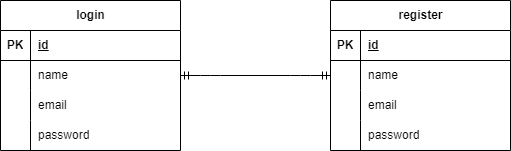

The diagram above was exported from draw.io. Its source (the exported page's mxGraphModel, read from the mxfile embedded in the PNG):
<mxGraphModel dx="353" dy="563" grid="1" gridSize="10" guides="1" tooltips="1" connect="1" arrows="1" fold="1" page="1" pageScale="1" pageWidth="827" pageHeight="1169" math="0" shadow="0">
  <root>
    <mxCell id="0" />
    <mxCell id="1" parent="0" />
    <mxCell id="3" value="login" style="shape=table;startSize=30;container=1;collapsible=1;childLayout=tableLayout;fixedRows=1;rowLines=0;fontStyle=1;align=center;resizeLast=1;html=1;" parent="1" vertex="1">
      <mxGeometry x="80" y="140" width="180" height="150" as="geometry" />
    </mxCell>
    <mxCell id="4" value="" style="shape=tableRow;horizontal=0;startSize=0;swimlaneHead=0;swimlaneBody=0;fillColor=none;collapsible=0;dropTarget=0;points=[[0,0.5],[1,0.5]];portConstraint=eastwest;top=0;left=0;right=0;bottom=1;" parent="3" vertex="1">
      <mxGeometry y="30" width="180" height="30" as="geometry" />
    </mxCell>
    <mxCell id="5" value="PK" style="shape=partialRectangle;connectable=0;fillColor=none;top=0;left=0;bottom=0;right=0;fontStyle=1;overflow=hidden;whiteSpace=wrap;html=1;" parent="4" vertex="1">
      <mxGeometry width="30" height="30" as="geometry">
        <mxRectangle width="30" height="30" as="alternateBounds" />
      </mxGeometry>
    </mxCell>
    <mxCell id="6" value="id" style="shape=partialRectangle;connectable=0;fillColor=none;top=0;left=0;bottom=0;right=0;align=left;spacingLeft=6;fontStyle=5;overflow=hidden;whiteSpace=wrap;html=1;" parent="4" vertex="1">
      <mxGeometry x="30" width="150" height="30" as="geometry">
        <mxRectangle width="150" height="30" as="alternateBounds" />
      </mxGeometry>
    </mxCell>
    <mxCell id="7" value="" style="shape=tableRow;horizontal=0;startSize=0;swimlaneHead=0;swimlaneBody=0;fillColor=none;collapsible=0;dropTarget=0;points=[[0,0.5],[1,0.5]];portConstraint=eastwest;top=0;left=0;right=0;bottom=0;" parent="3" vertex="1">
      <mxGeometry y="60" width="180" height="30" as="geometry" />
    </mxCell>
    <mxCell id="8" value="" style="shape=partialRectangle;connectable=0;fillColor=none;top=0;left=0;bottom=0;right=0;editable=1;overflow=hidden;whiteSpace=wrap;html=1;" parent="7" vertex="1">
      <mxGeometry width="30" height="30" as="geometry">
        <mxRectangle width="30" height="30" as="alternateBounds" />
      </mxGeometry>
    </mxCell>
    <mxCell id="9" value="name" style="shape=partialRectangle;connectable=0;fillColor=none;top=0;left=0;bottom=0;right=0;align=left;spacingLeft=6;overflow=hidden;whiteSpace=wrap;html=1;" parent="7" vertex="1">
      <mxGeometry x="30" width="150" height="30" as="geometry">
        <mxRectangle width="150" height="30" as="alternateBounds" />
      </mxGeometry>
    </mxCell>
    <mxCell id="10" value="" style="shape=tableRow;horizontal=0;startSize=0;swimlaneHead=0;swimlaneBody=0;fillColor=none;collapsible=0;dropTarget=0;points=[[0,0.5],[1,0.5]];portConstraint=eastwest;top=0;left=0;right=0;bottom=0;" parent="3" vertex="1">
      <mxGeometry y="90" width="180" height="30" as="geometry" />
    </mxCell>
    <mxCell id="11" value="" style="shape=partialRectangle;connectable=0;fillColor=none;top=0;left=0;bottom=0;right=0;editable=1;overflow=hidden;whiteSpace=wrap;html=1;" parent="10" vertex="1">
      <mxGeometry width="30" height="30" as="geometry">
        <mxRectangle width="30" height="30" as="alternateBounds" />
      </mxGeometry>
    </mxCell>
    <mxCell id="12" value="email" style="shape=partialRectangle;connectable=0;fillColor=none;top=0;left=0;bottom=0;right=0;align=left;spacingLeft=6;overflow=hidden;whiteSpace=wrap;html=1;" parent="10" vertex="1">
      <mxGeometry x="30" width="150" height="30" as="geometry">
        <mxRectangle width="150" height="30" as="alternateBounds" />
      </mxGeometry>
    </mxCell>
    <mxCell id="13" value="" style="shape=tableRow;horizontal=0;startSize=0;swimlaneHead=0;swimlaneBody=0;fillColor=none;collapsible=0;dropTarget=0;points=[[0,0.5],[1,0.5]];portConstraint=eastwest;top=0;left=0;right=0;bottom=0;" parent="3" vertex="1">
      <mxGeometry y="120" width="180" height="30" as="geometry" />
    </mxCell>
    <mxCell id="14" value="" style="shape=partialRectangle;connectable=0;fillColor=none;top=0;left=0;bottom=0;right=0;editable=1;overflow=hidden;whiteSpace=wrap;html=1;" parent="13" vertex="1">
      <mxGeometry width="30" height="30" as="geometry">
        <mxRectangle width="30" height="30" as="alternateBounds" />
      </mxGeometry>
    </mxCell>
    <mxCell id="15" value="password" style="shape=partialRectangle;connectable=0;fillColor=none;top=0;left=0;bottom=0;right=0;align=left;spacingLeft=6;overflow=hidden;whiteSpace=wrap;html=1;" parent="13" vertex="1">
      <mxGeometry x="30" width="150" height="30" as="geometry">
        <mxRectangle width="150" height="30" as="alternateBounds" />
      </mxGeometry>
    </mxCell>
    <mxCell id="16" value="register" style="shape=table;startSize=30;container=1;collapsible=1;childLayout=tableLayout;fixedRows=1;rowLines=0;fontStyle=1;align=center;resizeLast=1;html=1;" parent="1" vertex="1">
      <mxGeometry x="410" y="140" width="180" height="150" as="geometry">
        <mxRectangle x="410" y="140" width="110" height="30" as="alternateBounds" />
      </mxGeometry>
    </mxCell>
    <mxCell id="17" value="" style="shape=tableRow;horizontal=0;startSize=0;swimlaneHead=0;swimlaneBody=0;fillColor=none;collapsible=0;dropTarget=0;points=[[0,0.5],[1,0.5]];portConstraint=eastwest;top=0;left=0;right=0;bottom=1;" parent="16" vertex="1">
      <mxGeometry y="30" width="180" height="30" as="geometry" />
    </mxCell>
    <mxCell id="18" value="PK" style="shape=partialRectangle;connectable=0;fillColor=none;top=0;left=0;bottom=0;right=0;fontStyle=1;overflow=hidden;whiteSpace=wrap;html=1;" parent="17" vertex="1">
      <mxGeometry width="30" height="30" as="geometry">
        <mxRectangle width="30" height="30" as="alternateBounds" />
      </mxGeometry>
    </mxCell>
    <mxCell id="19" value="id" style="shape=partialRectangle;connectable=0;fillColor=none;top=0;left=0;bottom=0;right=0;align=left;spacingLeft=6;fontStyle=5;overflow=hidden;whiteSpace=wrap;html=1;" parent="17" vertex="1">
      <mxGeometry x="30" width="150" height="30" as="geometry">
        <mxRectangle width="150" height="30" as="alternateBounds" />
      </mxGeometry>
    </mxCell>
    <mxCell id="20" value="" style="shape=tableRow;horizontal=0;startSize=0;swimlaneHead=0;swimlaneBody=0;fillColor=none;collapsible=0;dropTarget=0;points=[[0,0.5],[1,0.5]];portConstraint=eastwest;top=0;left=0;right=0;bottom=0;" parent="16" vertex="1">
      <mxGeometry y="60" width="180" height="30" as="geometry" />
    </mxCell>
    <mxCell id="21" value="" style="shape=partialRectangle;connectable=0;fillColor=none;top=0;left=0;bottom=0;right=0;editable=1;overflow=hidden;whiteSpace=wrap;html=1;" parent="20" vertex="1">
      <mxGeometry width="30" height="30" as="geometry">
        <mxRectangle width="30" height="30" as="alternateBounds" />
      </mxGeometry>
    </mxCell>
    <mxCell id="22" value="name" style="shape=partialRectangle;connectable=0;fillColor=none;top=0;left=0;bottom=0;right=0;align=left;spacingLeft=6;overflow=hidden;whiteSpace=wrap;html=1;" parent="20" vertex="1">
      <mxGeometry x="30" width="150" height="30" as="geometry">
        <mxRectangle width="150" height="30" as="alternateBounds" />
      </mxGeometry>
    </mxCell>
    <mxCell id="23" value="" style="shape=tableRow;horizontal=0;startSize=0;swimlaneHead=0;swimlaneBody=0;fillColor=none;collapsible=0;dropTarget=0;points=[[0,0.5],[1,0.5]];portConstraint=eastwest;top=0;left=0;right=0;bottom=0;" parent="16" vertex="1">
      <mxGeometry y="90" width="180" height="30" as="geometry" />
    </mxCell>
    <mxCell id="24" value="" style="shape=partialRectangle;connectable=0;fillColor=none;top=0;left=0;bottom=0;right=0;editable=1;overflow=hidden;whiteSpace=wrap;html=1;" parent="23" vertex="1">
      <mxGeometry width="30" height="30" as="geometry">
        <mxRectangle width="30" height="30" as="alternateBounds" />
      </mxGeometry>
    </mxCell>
    <mxCell id="25" value="email" style="shape=partialRectangle;connectable=0;fillColor=none;top=0;left=0;bottom=0;right=0;align=left;spacingLeft=6;overflow=hidden;whiteSpace=wrap;html=1;" parent="23" vertex="1">
      <mxGeometry x="30" width="150" height="30" as="geometry">
        <mxRectangle width="150" height="30" as="alternateBounds" />
      </mxGeometry>
    </mxCell>
    <mxCell id="26" value="" style="shape=tableRow;horizontal=0;startSize=0;swimlaneHead=0;swimlaneBody=0;fillColor=none;collapsible=0;dropTarget=0;points=[[0,0.5],[1,0.5]];portConstraint=eastwest;top=0;left=0;right=0;bottom=0;" parent="16" vertex="1">
      <mxGeometry y="120" width="180" height="30" as="geometry" />
    </mxCell>
    <mxCell id="27" value="" style="shape=partialRectangle;connectable=0;fillColor=none;top=0;left=0;bottom=0;right=0;editable=1;overflow=hidden;whiteSpace=wrap;html=1;" parent="26" vertex="1">
      <mxGeometry width="30" height="30" as="geometry">
        <mxRectangle width="30" height="30" as="alternateBounds" />
      </mxGeometry>
    </mxCell>
    <mxCell id="28" value="password" style="shape=partialRectangle;connectable=0;fillColor=none;top=0;left=0;bottom=0;right=0;align=left;spacingLeft=6;overflow=hidden;whiteSpace=wrap;html=1;" parent="26" vertex="1">
      <mxGeometry x="30" width="150" height="30" as="geometry">
        <mxRectangle width="150" height="30" as="alternateBounds" />
      </mxGeometry>
    </mxCell>
    <mxCell id="29" value="" style="edgeStyle=entityRelationEdgeStyle;fontSize=12;html=1;endArrow=ERmandOne;startArrow=ERmandOne;exitX=1;exitY=0.5;exitDx=0;exitDy=0;" parent="1" source="7" edge="1">
      <mxGeometry width="100" height="100" relative="1" as="geometry">
        <mxPoint x="269.9999999999999" y="220.21000000000004" as="sourcePoint" />
        <mxPoint x="410" y="215" as="targetPoint" />
      </mxGeometry>
    </mxCell>
  </root>
</mxGraphModel>